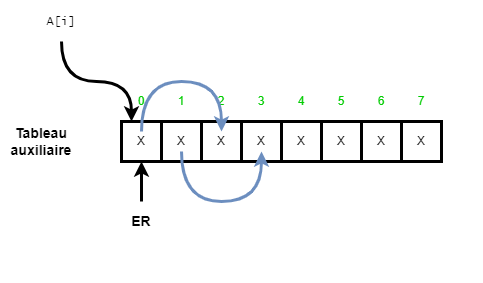

The diagram above was exported from draw.io. Its source (the exported page's mxGraphModel, read from the mxfile embedded in the PNG):
<mxGraphModel dx="925" dy="504" grid="1" gridSize="10" guides="1" tooltips="1" connect="1" arrows="1" fold="1" page="1" pageScale="1" pageWidth="827" pageHeight="1169" math="0" shadow="0">
  <root>
    <mxCell id="0" />
    <mxCell id="1" parent="0" />
    <mxCell id="HuuWokXL20eEWX8coM2q-33" value="" style="rounded=0;whiteSpace=wrap;html=1;strokeWidth=3;fontFamily=Helvetica;fontColor=#00CC00;fillColor=default;strokeColor=none;" vertex="1" parent="1">
      <mxGeometry x="40" y="40" width="480" height="280" as="geometry" />
    </mxCell>
    <mxCell id="HuuWokXL20eEWX8coM2q-1" value="&lt;h3&gt;Tableau auxiliaire&lt;/h3&gt;" style="text;html=1;strokeColor=none;fillColor=none;align=center;verticalAlign=middle;whiteSpace=wrap;rounded=0;" vertex="1" parent="1">
      <mxGeometry x="40" y="160" width="80" height="40" as="geometry" />
    </mxCell>
    <mxCell id="HuuWokXL20eEWX8coM2q-2" value="" style="rounded=0;whiteSpace=wrap;html=1;strokeWidth=3;" vertex="1" parent="1">
      <mxGeometry x="160" y="160" width="40" height="40" as="geometry" />
    </mxCell>
    <mxCell id="HuuWokXL20eEWX8coM2q-3" value="" style="rounded=0;whiteSpace=wrap;html=1;strokeWidth=3;" vertex="1" parent="1">
      <mxGeometry x="200" y="160" width="40" height="40" as="geometry" />
    </mxCell>
    <mxCell id="HuuWokXL20eEWX8coM2q-4" value="" style="rounded=0;whiteSpace=wrap;html=1;strokeWidth=3;" vertex="1" parent="1">
      <mxGeometry x="240" y="160" width="40" height="40" as="geometry" />
    </mxCell>
    <mxCell id="HuuWokXL20eEWX8coM2q-5" value="" style="rounded=0;whiteSpace=wrap;html=1;strokeWidth=3;" vertex="1" parent="1">
      <mxGeometry x="280" y="160" width="40" height="40" as="geometry" />
    </mxCell>
    <mxCell id="HuuWokXL20eEWX8coM2q-6" value="" style="rounded=0;whiteSpace=wrap;html=1;strokeWidth=3;" vertex="1" parent="1">
      <mxGeometry x="320" y="160" width="40" height="40" as="geometry" />
    </mxCell>
    <mxCell id="HuuWokXL20eEWX8coM2q-7" value="" style="rounded=0;whiteSpace=wrap;html=1;strokeWidth=3;" vertex="1" parent="1">
      <mxGeometry x="360" y="160" width="40" height="40" as="geometry" />
    </mxCell>
    <mxCell id="HuuWokXL20eEWX8coM2q-8" value="" style="rounded=0;whiteSpace=wrap;html=1;strokeWidth=3;" vertex="1" parent="1">
      <mxGeometry x="400" y="160" width="40" height="40" as="geometry" />
    </mxCell>
    <mxCell id="HuuWokXL20eEWX8coM2q-9" value="" style="rounded=0;whiteSpace=wrap;html=1;strokeWidth=3;" vertex="1" parent="1">
      <mxGeometry x="440" y="160" width="40" height="40" as="geometry" />
    </mxCell>
    <mxCell id="HuuWokXL20eEWX8coM2q-11" style="edgeStyle=orthogonalEdgeStyle;rounded=0;orthogonalLoop=1;jettySize=auto;html=1;exitX=0.5;exitY=1;exitDx=0;exitDy=0;entryX=0.25;entryY=0;entryDx=0;entryDy=0;fontFamily=Lucida Console;curved=1;strokeWidth=3;" edge="1" parent="1" source="HuuWokXL20eEWX8coM2q-10" target="HuuWokXL20eEWX8coM2q-2">
      <mxGeometry relative="1" as="geometry" />
    </mxCell>
    <mxCell id="HuuWokXL20eEWX8coM2q-10" value="&lt;pre&gt;&lt;span style=&quot;font-weight: normal;&quot;&gt;&lt;font face=&quot;Lucida Console&quot;&gt;A[i]&lt;/font&gt;&lt;/span&gt;&lt;/pre&gt;" style="text;html=1;strokeColor=none;fillColor=none;align=center;verticalAlign=middle;whiteSpace=wrap;rounded=0;" vertex="1" parent="1">
      <mxGeometry x="80" y="40" width="40" height="40" as="geometry" />
    </mxCell>
    <mxCell id="HuuWokXL20eEWX8coM2q-12" value="&lt;p&gt;&lt;font color=&quot;#00cc00&quot; face=&quot;Helvetica&quot;&gt;0&lt;/font&gt;&lt;/p&gt;" style="text;html=1;strokeColor=none;fillColor=none;align=center;verticalAlign=middle;whiteSpace=wrap;rounded=0;fontFamily=Lucida Console;" vertex="1" parent="1">
      <mxGeometry x="160" y="120" width="40" height="40" as="geometry" />
    </mxCell>
    <mxCell id="HuuWokXL20eEWX8coM2q-13" value="&lt;p&gt;&lt;font color=&quot;#00cc00&quot; face=&quot;Helvetica&quot;&gt;1&lt;/font&gt;&lt;/p&gt;" style="text;html=1;strokeColor=none;fillColor=none;align=center;verticalAlign=middle;whiteSpace=wrap;rounded=0;fontFamily=Lucida Console;" vertex="1" parent="1">
      <mxGeometry x="200" y="120" width="40" height="40" as="geometry" />
    </mxCell>
    <mxCell id="HuuWokXL20eEWX8coM2q-14" value="&lt;p&gt;&lt;font color=&quot;#00cc00&quot; face=&quot;Helvetica&quot;&gt;2&lt;/font&gt;&lt;/p&gt;" style="text;html=1;strokeColor=none;fillColor=none;align=center;verticalAlign=middle;whiteSpace=wrap;rounded=0;fontFamily=Lucida Console;" vertex="1" parent="1">
      <mxGeometry x="240" y="120" width="40" height="40" as="geometry" />
    </mxCell>
    <mxCell id="HuuWokXL20eEWX8coM2q-15" value="&lt;p&gt;&lt;font color=&quot;#00cc00&quot; face=&quot;Helvetica&quot;&gt;3&lt;/font&gt;&lt;/p&gt;" style="text;html=1;strokeColor=none;fillColor=none;align=center;verticalAlign=middle;whiteSpace=wrap;rounded=0;fontFamily=Lucida Console;" vertex="1" parent="1">
      <mxGeometry x="280" y="120" width="40" height="40" as="geometry" />
    </mxCell>
    <mxCell id="HuuWokXL20eEWX8coM2q-16" value="&lt;p&gt;&lt;font color=&quot;#00cc00&quot; face=&quot;Helvetica&quot;&gt;4&lt;/font&gt;&lt;/p&gt;" style="text;html=1;strokeColor=none;fillColor=none;align=center;verticalAlign=middle;whiteSpace=wrap;rounded=0;fontFamily=Lucida Console;" vertex="1" parent="1">
      <mxGeometry x="320" y="120" width="40" height="40" as="geometry" />
    </mxCell>
    <mxCell id="HuuWokXL20eEWX8coM2q-17" value="&lt;p&gt;&lt;font color=&quot;#00cc00&quot; face=&quot;Helvetica&quot;&gt;5&lt;/font&gt;&lt;/p&gt;" style="text;html=1;strokeColor=none;fillColor=none;align=center;verticalAlign=middle;whiteSpace=wrap;rounded=0;fontFamily=Lucida Console;" vertex="1" parent="1">
      <mxGeometry x="360" y="120" width="40" height="40" as="geometry" />
    </mxCell>
    <mxCell id="HuuWokXL20eEWX8coM2q-18" value="&lt;p&gt;&lt;font color=&quot;#00cc00&quot; face=&quot;Helvetica&quot;&gt;6&lt;/font&gt;&lt;/p&gt;" style="text;html=1;strokeColor=none;fillColor=none;align=center;verticalAlign=middle;whiteSpace=wrap;rounded=0;fontFamily=Lucida Console;" vertex="1" parent="1">
      <mxGeometry x="400" y="120" width="40" height="40" as="geometry" />
    </mxCell>
    <mxCell id="HuuWokXL20eEWX8coM2q-19" value="&lt;p&gt;&lt;font color=&quot;#00cc00&quot; face=&quot;Helvetica&quot;&gt;7&lt;/font&gt;&lt;/p&gt;" style="text;html=1;strokeColor=none;fillColor=none;align=center;verticalAlign=middle;whiteSpace=wrap;rounded=0;fontFamily=Lucida Console;" vertex="1" parent="1">
      <mxGeometry x="440" y="120" width="40" height="40" as="geometry" />
    </mxCell>
    <mxCell id="HuuWokXL20eEWX8coM2q-29" style="edgeStyle=orthogonalEdgeStyle;curved=1;rounded=0;orthogonalLoop=1;jettySize=auto;html=1;exitX=0.5;exitY=0;exitDx=0;exitDy=0;entryX=0.5;entryY=0;entryDx=0;entryDy=0;fontFamily=Helvetica;fontColor=#00CC00;fillColor=#dae8fc;strokeColor=#6c8ebf;strokeWidth=3;" edge="1" parent="1" source="HuuWokXL20eEWX8coM2q-21" target="HuuWokXL20eEWX8coM2q-24">
      <mxGeometry relative="1" as="geometry">
        <Array as="points">
          <mxPoint x="180" y="120" />
          <mxPoint x="260" y="120" />
        </Array>
      </mxGeometry>
    </mxCell>
    <mxCell id="HuuWokXL20eEWX8coM2q-21" value="X" style="text;html=1;align=center;verticalAlign=middle;whiteSpace=wrap;rounded=0;fontFamily=Helvetica;" vertex="1" parent="1">
      <mxGeometry x="170" y="170" width="20" height="20" as="geometry" />
    </mxCell>
    <mxCell id="HuuWokXL20eEWX8coM2q-30" style="edgeStyle=orthogonalEdgeStyle;curved=1;rounded=0;orthogonalLoop=1;jettySize=auto;html=1;exitX=0.5;exitY=1;exitDx=0;exitDy=0;entryX=0.5;entryY=1;entryDx=0;entryDy=0;fontFamily=Helvetica;fontColor=#00CC00;fillColor=#dae8fc;strokeColor=#6c8ebf;strokeWidth=3;" edge="1" parent="1" source="HuuWokXL20eEWX8coM2q-22" target="HuuWokXL20eEWX8coM2q-23">
      <mxGeometry relative="1" as="geometry">
        <Array as="points">
          <mxPoint x="220" y="240" />
          <mxPoint x="300" y="240" />
        </Array>
      </mxGeometry>
    </mxCell>
    <mxCell id="HuuWokXL20eEWX8coM2q-22" value="X" style="text;html=1;align=center;verticalAlign=middle;whiteSpace=wrap;rounded=0;fontFamily=Helvetica;" vertex="1" parent="1">
      <mxGeometry x="210" y="170" width="20" height="20" as="geometry" />
    </mxCell>
    <mxCell id="HuuWokXL20eEWX8coM2q-23" value="X" style="text;html=1;align=center;verticalAlign=middle;whiteSpace=wrap;rounded=0;fontFamily=Helvetica;" vertex="1" parent="1">
      <mxGeometry x="290" y="170" width="20" height="20" as="geometry" />
    </mxCell>
    <mxCell id="HuuWokXL20eEWX8coM2q-24" value="X" style="text;html=1;align=center;verticalAlign=middle;whiteSpace=wrap;rounded=0;fontFamily=Helvetica;" vertex="1" parent="1">
      <mxGeometry x="250" y="170" width="20" height="20" as="geometry" />
    </mxCell>
    <mxCell id="HuuWokXL20eEWX8coM2q-25" value="X" style="text;html=1;align=center;verticalAlign=middle;whiteSpace=wrap;rounded=0;fontFamily=Helvetica;" vertex="1" parent="1">
      <mxGeometry x="330" y="170" width="20" height="20" as="geometry" />
    </mxCell>
    <mxCell id="HuuWokXL20eEWX8coM2q-26" value="X" style="text;html=1;align=center;verticalAlign=middle;whiteSpace=wrap;rounded=0;fontFamily=Helvetica;" vertex="1" parent="1">
      <mxGeometry x="370" y="170" width="20" height="20" as="geometry" />
    </mxCell>
    <mxCell id="HuuWokXL20eEWX8coM2q-27" value="X" style="text;html=1;align=center;verticalAlign=middle;whiteSpace=wrap;rounded=0;fontFamily=Helvetica;" vertex="1" parent="1">
      <mxGeometry x="450" y="170" width="20" height="20" as="geometry" />
    </mxCell>
    <mxCell id="HuuWokXL20eEWX8coM2q-28" value="X" style="text;html=1;align=center;verticalAlign=middle;whiteSpace=wrap;rounded=0;fontFamily=Helvetica;" vertex="1" parent="1">
      <mxGeometry x="410" y="170" width="20" height="20" as="geometry" />
    </mxCell>
    <mxCell id="HuuWokXL20eEWX8coM2q-32" style="edgeStyle=orthogonalEdgeStyle;curved=1;rounded=0;orthogonalLoop=1;jettySize=auto;html=1;exitX=0.5;exitY=0;exitDx=0;exitDy=0;entryX=0.5;entryY=1;entryDx=0;entryDy=0;strokeWidth=3;fontFamily=Helvetica;fontColor=#00CC00;" edge="1" parent="1" source="HuuWokXL20eEWX8coM2q-31" target="HuuWokXL20eEWX8coM2q-2">
      <mxGeometry relative="1" as="geometry" />
    </mxCell>
    <mxCell id="HuuWokXL20eEWX8coM2q-31" value="&lt;h3&gt;ER&lt;/h3&gt;" style="text;html=1;strokeColor=none;fillColor=none;align=center;verticalAlign=middle;whiteSpace=wrap;rounded=0;" vertex="1" parent="1">
      <mxGeometry x="160" y="240" width="40" height="40" as="geometry" />
    </mxCell>
  </root>
</mxGraphModel>